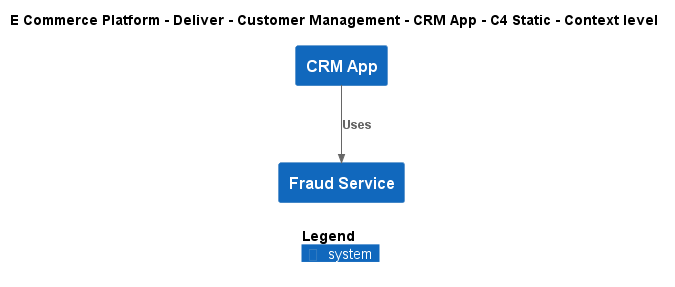

The diagram above was rendered by PlantUML. Its source (embedded in the PNG):
@startuml
!include ..\..\..\..\..\.c4s\C4_Context.puml

AddElementTag("c4interflow:lifecycle:new", $bgColor=green, $fontColor=#ffffff, $borderColor=green, $shadowing="False")
AddElementTag("c4interflow:lifecycle:changed", $bgColor=orange, $fontColor=#ffffff, $borderColor=orange, $shadowing="False")
AddElementTag("c4interflow:lifecycle:removed", $bgColor=red, $fontColor=#ffffff, $borderColor=red, $shadowing="False")

AddRelTag("c4interflow:lifecycle:new", $textColor=green, $lineColor=green)
AddRelTag("c4interflow:lifecycle:changed", $textColor=orange, $lineColor=orange)
AddRelTag("c4interflow:lifecycle:removed", $textColor=red, $lineColor=red)

SHOW_PERSON_PORTRAIT()
LAYOUT_TOP_DOWN()

skinparam linetype polyline

title E Commerce Platform - Deliver - Customer Management - CRM App - C4 Static - Context level

System(ECommercePlatform.Deliver.CustomerManagement.SoftwareSystems.CRMApp, "CRM App", "")
System(ECommercePlatform.Deliver.FraudManagement.SoftwareSystems.FraudService, "Fraud Service", "")

Rel(ECommercePlatform.Deliver.CustomerManagement.SoftwareSystems.CRMApp, ECommercePlatform.Deliver.FraudManagement.SoftwareSystems.FraudService, "Uses")


SHOW_LEGEND()
@enduml